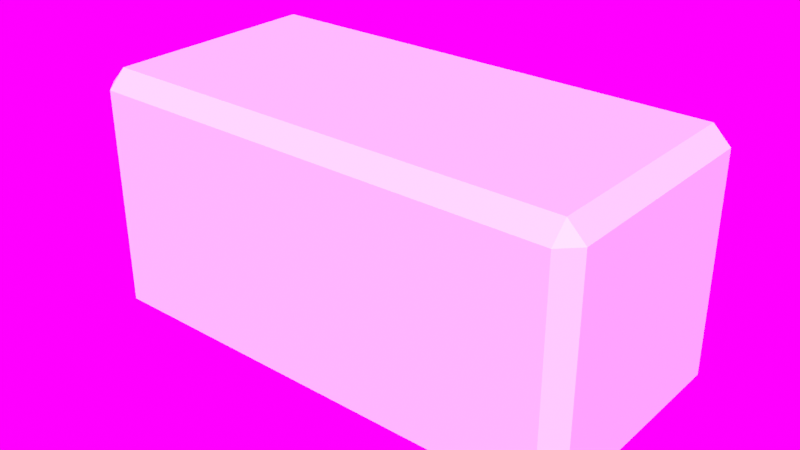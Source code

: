 # Source: pickups.blend  (saved by Blender 3.0.42; exported with 4.5.12 LTS)
import bpy
from mathutils import Matrix  # noqa: F401  (used for matrix-valued properties, if any)

bpy.ops.wm.read_factory_settings(use_empty=True)
scene = bpy.context.scene
scene.name = 'Scene'

# ---- collections
col_collection = bpy.data.collections.new('Collection'); scene.collection.children.link(col_collection)

# ---- world
world_world = bpy.data.worlds.new('World'); scene.world = world_world
world_world.use_nodes = True; world_world.node_tree.nodes.clear()
_N = world_world.node_tree.nodes; _L = world_world.node_tree.links
n0 = _N.new('ShaderNodeOutputWorld'); n0.name = 'World Output'; n0.location = (300, 300)
n1 = _N.new('ShaderNodeBackground'); n1.name = 'Background'; n1.location = (10, 300)
n2 = _N.new('ShaderNodeTexEnvironment'); n2.name = 'Environment Texture'; n2.location = (-280, 280)
_L.new(n1.outputs[0], n0.inputs[0])
_L.new(n2.outputs[0], n1.inputs[0])
n0.is_active_output = True
world_world.color = (0.05088, 0.05088, 0.05088)
world_world.use_sun_shadow = False
world_world.sun_shadow_jitter_overblur = 0.0

# ---- meshes
me_cube = bpy.data.meshes.new('Cube')
me_cube.from_pydata([(-1.863, -0.8635, -1.0), (-1.863, -1.0, -0.8635), (-2.0, -0.8635, -0.8635), (-1.863, -1.0, 0.8635), (-1.863, -0.8635, 1.0), (-2.0, -0.8635, 0.8635), (-1.863, 0.8635, -1.0), (-2.0, 0.8635, -0.8635), (-1.863, 1.0, -0.8635), (-1.863, 0.8635, 1.0), (-1.863, 1.0, 0.8635), (-2.0, 0.8635, 0.8635), (1.863, -0.8635, -1.0), (2.0, -0.8635, -0.8635), (1.863, -1.0, -0.8635), (1.863, -0.8635, 1.0), (1.863, -1.0, 0.8635), (2.0, -0.8635, 0.8635), (1.863, 0.8635, -1.0), (1.863, 1.0, -0.8635), (2.0, 0.8635, -0.8635), (1.863, 0.8635, 1.0), (2.0, 0.8635, 0.8635), (1.863, 1.0, 0.8635)], [], [(14, 16, 3, 1), (20, 22, 17, 13), (21, 9, 4, 15), (2, 5, 11, 7), (8, 10, 23, 19), (0, 1, 2), (3, 4, 5), (6, 7, 8), (9, 10, 11), (12, 13, 14), (15, 16, 17), (18, 19, 20), (21, 22, 23), (6, 0, 2, 7), (1, 3, 5, 2), (4, 9, 11, 5), (10, 8, 7, 11), (18, 6, 8, 19), (9, 21, 23, 10), (22, 20, 19, 23), (12, 18, 20, 13), (21, 15, 17, 22), (16, 14, 13, 17), (0, 12, 14, 1), (15, 4, 3, 16), (6, 18, 12, 0)])
_uv = me_cube.uv_layers.new(name='UVMap')
_uv.uv.foreach_set('vector', [0.3921, 0.7585, 0.6079, 0.7585, 0.6079, 0.9915, 0.3921, 0.9915, 0.3921, 0.5171, 0.6079, 0.5171, 0.6079, 0.7329, 0.3921, 0.7329, 0.6335, 0.5171, 0.8665, 0.5171, 0.8665, 0.7329, 0.6335, 0.7329, 0.3921, 0.01707, 0.6079, 0.01707, 0.6079, 0.2329, 0.3921, 0.2329, 0.3921, 0.2585, 0.6079, 0.2585, 0.6079, 0.4915, 0.3921, 0.4915, 0.1335, 0.7329, 0.1335, 0.75, 0.125, 0.7329, 0.6079, 0.9915, 0.625, 0.9915, 0.6079, 1.0, 0.1335, 0.5171, 0.125, 0.5171, 0.1335, 0.5, 0.625, 0.2585, 0.625, 0.2585, 0.6079, 0.25, 0.3665, 0.7329, 0.375, 0.7329, 0.3665, 0.75, 0.625, 0.7585, 0.625, 0.7585, 0.6079, 0.75, 0.3665, 0.5171, 0.3665, 0.5, 0.375, 0.5171, 0.625, 0.5171, 0.625, 0.5171, 0.6079, 0.5, 0.1335, 0.5171, 0.1335, 0.7329, 0.125, 0.7329, 0.125, 0.5171, 0.3921, 0.0, 0.6079, 0.0, 0.6079, 0.01707, 0.3921, 0.01707, 0.625, 0.01707, 0.625, 0.2329, 0.6079, 0.2329, 0.6079, 0.01707, 0.6079, 0.2585, 0.3921, 0.2585, 0.3921, 0.2329, 0.6079, 0.2329, 0.3665, 0.5171, 0.1335, 0.5171, 0.1335, 0.5, 0.3665, 0.5, 0.625, 0.2585, 0.625, 0.4915, 0.6079, 0.4915, 0.6079, 0.2585, 0.6079, 0.5171, 0.3921, 0.5171, 0.3921, 0.4915, 0.6079, 0.4915, 0.3665, 0.7329, 0.3665, 0.5171, 0.3921, 0.5171, 0.3921, 0.7329, 0.6335, 0.5171, 0.6335, 0.7329, 0.6079, 0.7329, 0.6079, 0.5171, 0.6079, 0.7585, 0.3921, 0.7585, 0.3921, 0.7329, 0.6079, 0.7329, 0.1335, 0.7329, 0.3665, 0.7329, 0.3665, 0.75, 0.1335, 0.75, 0.625, 0.7585, 0.625, 0.9915, 0.6079, 0.9915, 0.6079, 0.7585, 0.1335, 0.5171, 0.3665, 0.5171, 0.3665, 0.7329, 0.1335, 0.7329])
me_cube.use_remesh_fix_poles = True
me_cube.use_remesh_preserve_attributes = False
me_cube.update()

# ---- objects
ob_gun_pickup = bpy.data.objects.new('Gun pickup', me_cube)

# ---- transforms, parenting, visibility, modifiers, constraints
ob_gun_pickup.location = (0.0, 0.0, 0.0)

# ---- collection membership
col_collection.objects.link(ob_gun_pickup)

# ---- scene / render settings (as saved in the file)
scene.frame_start = 0; scene.frame_end = 100; scene.frame_set(0)
scene.render.engine = 'CYCLES'
scene.render.film_transparent = True
scene.cycles.use_denoising = False
scene.cycles.sampling_pattern = 'TABULATED_SOBOL'
scene.cycles.use_light_tree = False
scene.view_settings.view_transform = 'Standard'
bpy.context.view_layer.update()

# ---- added for rendering (the .blend has no active camera and no usable light): camera, sun
cam_auto = bpy.data.cameras.new('AutoCamera')
cam_auto.lens = 50.0
cam_auto.sensor_width = 36.0
cam_auto.clip_end = 1000.0
ob_auto_camera = bpy.data.objects.new('AutoCamera', cam_auto)
scene.collection.objects.link(ob_auto_camera)
ob_auto_camera.location = (4.53266, -5.43919, 3.62613)
ob_auto_camera.rotation_euler = (1.09748, -7.21219e-08, 0.694738)
scene.camera = ob_auto_camera
light_auto_sun = bpy.data.lights.new('AutoSun', 'SUN')
light_auto_sun.energy = 3.0
light_auto_sun.angle = 0.0523599
ob_auto_sun = bpy.data.objects.new('AutoSun', light_auto_sun)
scene.collection.objects.link(ob_auto_sun)
ob_auto_sun.rotation_euler = (0.872665, 0.174533, 0.523599)
bpy.context.view_layer.update()
